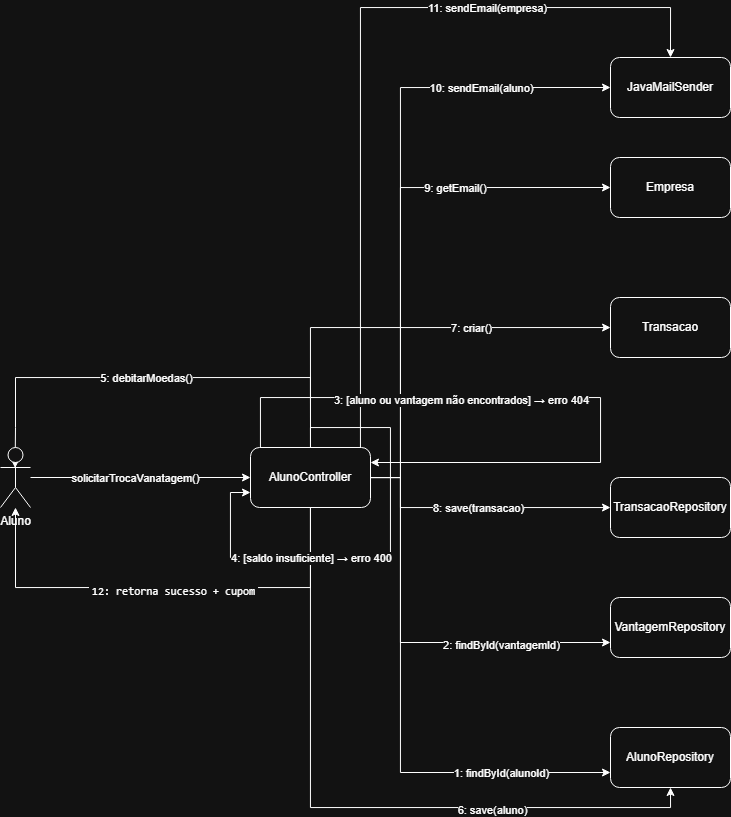

The diagram above was exported from draw.io. Its source (the exported page's mxGraphModel, read from the mxfile embedded in the PNG):
<mxGraphModel dx="1589" dy="2027" grid="1" gridSize="10" guides="1" tooltips="1" connect="1" arrows="1" fold="1" page="1" pageScale="1" pageWidth="827" pageHeight="1169" math="0" shadow="0">
  <root>
    <mxCell id="0" />
    <mxCell id="1" parent="0" />
    <mxCell id="M7fz4RbM5xaKkeZ3wehE-9" style="edgeStyle=orthogonalEdgeStyle;rounded=0;orthogonalLoop=1;jettySize=auto;html=1;entryX=0;entryY=0.5;entryDx=0;entryDy=0;" parent="1" source="M7fz4RbM5xaKkeZ3wehE-35" target="M7fz4RbM5xaKkeZ3wehE-2" edge="1">
      <mxGeometry relative="1" as="geometry">
        <mxPoint x="-100" y="370" as="sourcePoint" />
      </mxGeometry>
    </mxCell>
    <mxCell id="M7fz4RbM5xaKkeZ3wehE-16" value="solicitarTrocaVanatagem()" style="edgeLabel;html=1;align=center;verticalAlign=middle;resizable=0;points=[];" parent="M7fz4RbM5xaKkeZ3wehE-9" vertex="1" connectable="0">
      <mxGeometry x="-0.1474" y="-1" relative="1" as="geometry">
        <mxPoint x="10" y="-1" as="offset" />
      </mxGeometry>
    </mxCell>
    <mxCell id="M7fz4RbM5xaKkeZ3wehE-10" style="edgeStyle=orthogonalEdgeStyle;rounded=0;orthogonalLoop=1;jettySize=auto;html=1;" parent="1" source="M7fz4RbM5xaKkeZ3wehE-2" target="M7fz4RbM5xaKkeZ3wehE-5" edge="1">
      <mxGeometry relative="1" as="geometry">
        <Array as="points">
          <mxPoint x="230" y="370" />
          <mxPoint x="230" y="400" />
        </Array>
      </mxGeometry>
    </mxCell>
    <mxCell id="M7fz4RbM5xaKkeZ3wehE-24" value="8: save(transacao)" style="edgeLabel;html=1;align=center;verticalAlign=middle;resizable=0;points=[];" parent="M7fz4RbM5xaKkeZ3wehE-10" vertex="1" connectable="0">
      <mxGeometry x="0.0167" y="-5" relative="1" as="geometry">
        <mxPoint y="-5" as="offset" />
      </mxGeometry>
    </mxCell>
    <mxCell id="M7fz4RbM5xaKkeZ3wehE-11" style="edgeStyle=orthogonalEdgeStyle;rounded=0;orthogonalLoop=1;jettySize=auto;html=1;entryX=0;entryY=0.5;entryDx=0;entryDy=0;" parent="1" source="M7fz4RbM5xaKkeZ3wehE-2" target="M7fz4RbM5xaKkeZ3wehE-6" edge="1">
      <mxGeometry relative="1" as="geometry">
        <Array as="points">
          <mxPoint x="230" y="370" />
          <mxPoint x="230" y="80" />
        </Array>
      </mxGeometry>
    </mxCell>
    <mxCell id="M7fz4RbM5xaKkeZ3wehE-25" value="9: getEmail()" style="edgeLabel;html=1;align=center;verticalAlign=middle;resizable=0;points=[];" parent="M7fz4RbM5xaKkeZ3wehE-11" vertex="1" connectable="0">
      <mxGeometry x="0.3947" y="-3" relative="1" as="geometry">
        <mxPoint x="5" y="-3" as="offset" />
      </mxGeometry>
    </mxCell>
    <mxCell id="M7fz4RbM5xaKkeZ3wehE-12" style="edgeStyle=orthogonalEdgeStyle;rounded=0;orthogonalLoop=1;jettySize=auto;html=1;entryX=0;entryY=0.5;entryDx=0;entryDy=0;" parent="1" source="M7fz4RbM5xaKkeZ3wehE-2" target="M7fz4RbM5xaKkeZ3wehE-7" edge="1">
      <mxGeometry relative="1" as="geometry">
        <Array as="points">
          <mxPoint x="230" y="370" />
          <mxPoint x="230" y="-20" />
        </Array>
      </mxGeometry>
    </mxCell>
    <mxCell id="M7fz4RbM5xaKkeZ3wehE-26" value="10: sendEmail(aluno)" style="edgeLabel;html=1;align=center;verticalAlign=middle;resizable=0;points=[];" parent="M7fz4RbM5xaKkeZ3wehE-12" vertex="1" connectable="0">
      <mxGeometry x="0.5481" y="-3" relative="1" as="geometry">
        <mxPoint x="12" y="-3" as="offset" />
      </mxGeometry>
    </mxCell>
    <mxCell id="M7fz4RbM5xaKkeZ3wehE-13" style="edgeStyle=orthogonalEdgeStyle;rounded=0;orthogonalLoop=1;jettySize=auto;html=1;entryX=0;entryY=0.75;entryDx=0;entryDy=0;" parent="1" source="M7fz4RbM5xaKkeZ3wehE-2" target="M7fz4RbM5xaKkeZ3wehE-4" edge="1">
      <mxGeometry relative="1" as="geometry">
        <Array as="points">
          <mxPoint x="230" y="370" />
          <mxPoint x="230" y="535" />
        </Array>
      </mxGeometry>
    </mxCell>
    <mxCell id="M7fz4RbM5xaKkeZ3wehE-18" value="2: findById(vantagemId)" style="edgeLabel;html=1;align=center;verticalAlign=middle;resizable=0;points=[];" parent="M7fz4RbM5xaKkeZ3wehE-13" vertex="1" connectable="0">
      <mxGeometry x="0.6938" y="-2" relative="1" as="geometry">
        <mxPoint x="-48" as="offset" />
      </mxGeometry>
    </mxCell>
    <mxCell id="M7fz4RbM5xaKkeZ3wehE-14" style="edgeStyle=orthogonalEdgeStyle;rounded=0;orthogonalLoop=1;jettySize=auto;html=1;entryX=0;entryY=0.75;entryDx=0;entryDy=0;" parent="1" source="M7fz4RbM5xaKkeZ3wehE-2" target="M7fz4RbM5xaKkeZ3wehE-3" edge="1">
      <mxGeometry relative="1" as="geometry">
        <Array as="points">
          <mxPoint x="230" y="370" />
          <mxPoint x="230" y="665" />
        </Array>
      </mxGeometry>
    </mxCell>
    <mxCell id="M7fz4RbM5xaKkeZ3wehE-17" value="1: findById(alunoId)" style="edgeLabel;html=1;align=center;verticalAlign=middle;resizable=0;points=[];" parent="M7fz4RbM5xaKkeZ3wehE-14" vertex="1" connectable="0">
      <mxGeometry x="0.7271" relative="1" as="geometry">
        <mxPoint x="-37" as="offset" />
      </mxGeometry>
    </mxCell>
    <mxCell id="M7fz4RbM5xaKkeZ3wehE-19" style="edgeStyle=orthogonalEdgeStyle;rounded=0;orthogonalLoop=1;jettySize=auto;html=1;entryX=0.487;entryY=0.343;entryDx=0;entryDy=0;exitX=0.5;exitY=0;exitDx=0;exitDy=0;entryPerimeter=0;" parent="1" source="M7fz4RbM5xaKkeZ3wehE-2" target="M7fz4RbM5xaKkeZ3wehE-35" edge="1">
      <mxGeometry relative="1" as="geometry">
        <mxPoint x="110" y="310" as="sourcePoint" />
        <mxPoint x="-160" y="340" as="targetPoint" />
        <Array as="points">
          <mxPoint x="140" y="270" />
          <mxPoint x="-155" y="270" />
          <mxPoint x="-155" y="320" />
          <mxPoint x="-155" y="320" />
        </Array>
      </mxGeometry>
    </mxCell>
    <mxCell id="M7fz4RbM5xaKkeZ3wehE-20" value="5: debitarMoedas()" style="edgeLabel;html=1;align=center;verticalAlign=middle;resizable=0;points=[];" parent="M7fz4RbM5xaKkeZ3wehE-19" vertex="1" connectable="0">
      <mxGeometry x="0.0273" relative="1" as="geometry">
        <mxPoint as="offset" />
      </mxGeometry>
    </mxCell>
    <mxCell id="M7fz4RbM5xaKkeZ3wehE-21" style="edgeStyle=orthogonalEdgeStyle;rounded=0;orthogonalLoop=1;jettySize=auto;html=1;entryX=0.5;entryY=1;entryDx=0;entryDy=0;" parent="1" source="M7fz4RbM5xaKkeZ3wehE-2" target="M7fz4RbM5xaKkeZ3wehE-3" edge="1">
      <mxGeometry relative="1" as="geometry">
        <Array as="points">
          <mxPoint x="140" y="700" />
          <mxPoint x="500" y="700" />
        </Array>
      </mxGeometry>
    </mxCell>
    <mxCell id="M7fz4RbM5xaKkeZ3wehE-22" value="6: save(aluno)" style="edgeLabel;html=1;align=center;verticalAlign=middle;resizable=0;points=[];" parent="M7fz4RbM5xaKkeZ3wehE-21" vertex="1" connectable="0">
      <mxGeometry x="0.4147" y="-2" relative="1" as="geometry">
        <mxPoint as="offset" />
      </mxGeometry>
    </mxCell>
    <mxCell id="M7fz4RbM5xaKkeZ3wehE-27" style="edgeStyle=orthogonalEdgeStyle;rounded=0;orthogonalLoop=1;jettySize=auto;html=1;entryX=0.5;entryY=0;entryDx=0;entryDy=0;" parent="1" source="M7fz4RbM5xaKkeZ3wehE-2" target="M7fz4RbM5xaKkeZ3wehE-7" edge="1">
      <mxGeometry relative="1" as="geometry">
        <Array as="points">
          <mxPoint x="190" y="-100" />
          <mxPoint x="500" y="-100" />
        </Array>
      </mxGeometry>
    </mxCell>
    <mxCell id="M7fz4RbM5xaKkeZ3wehE-28" value="11: sendEmail(empresa)" style="edgeLabel;html=1;align=center;verticalAlign=middle;resizable=0;points=[];" parent="M7fz4RbM5xaKkeZ3wehE-27" vertex="1" connectable="0">
      <mxGeometry x="0.4277" y="4" relative="1" as="geometry">
        <mxPoint x="-4" y="4" as="offset" />
      </mxGeometry>
    </mxCell>
    <mxCell id="M7fz4RbM5xaKkeZ3wehE-29" style="edgeStyle=orthogonalEdgeStyle;rounded=0;orthogonalLoop=1;jettySize=auto;html=1;" parent="1" source="M7fz4RbM5xaKkeZ3wehE-2" target="M7fz4RbM5xaKkeZ3wehE-35" edge="1">
      <mxGeometry relative="1" as="geometry">
        <mxPoint x="-160" y="400" as="targetPoint" />
        <Array as="points">
          <mxPoint x="140" y="480" />
          <mxPoint x="-155" y="480" />
        </Array>
      </mxGeometry>
    </mxCell>
    <mxCell id="M7fz4RbM5xaKkeZ3wehE-30" value="&lt;table&gt;&lt;tbody&gt;&lt;tr&gt;&lt;td data-end=&quot;1656&quot; data-start=&quot;1624&quot; data-col-size=&quot;sm&quot;&gt;&lt;code data-end=&quot;1651&quot; data-start=&quot;1626&quot;&gt;&lt;/code&gt;&lt;/td&gt;&lt;/tr&gt;&lt;/tbody&gt;&lt;/table&gt;&lt;table&gt;&lt;tbody&gt;&lt;tr&gt;&lt;td data-end=&quot;1706&quot; data-start=&quot;1656&quot; data-col-size=&quot;sm&quot;&gt;&lt;code data-end=&quot;1687&quot; data-start=&quot;1658&quot;&gt;12: retorna sucesso + cupom&lt;/code&gt;&lt;/td&gt;&lt;/tr&gt;&lt;/tbody&gt;&lt;/table&gt;" style="edgeLabel;html=1;align=center;verticalAlign=middle;resizable=0;points=[];" parent="M7fz4RbM5xaKkeZ3wehE-29" vertex="1" connectable="0">
      <mxGeometry x="-0.1565" y="1" relative="1" as="geometry">
        <mxPoint x="-26" y="-1" as="offset" />
      </mxGeometry>
    </mxCell>
    <mxCell id="M7fz4RbM5xaKkeZ3wehE-2" value="AlunoController" style="rounded=1;whiteSpace=wrap;html=1;" parent="1" vertex="1">
      <mxGeometry x="80" y="340" width="120" height="60" as="geometry" />
    </mxCell>
    <mxCell id="M7fz4RbM5xaKkeZ3wehE-3" value="AlunoRepository" style="rounded=1;whiteSpace=wrap;html=1;" parent="1" vertex="1">
      <mxGeometry x="440" y="620" width="120" height="60" as="geometry" />
    </mxCell>
    <mxCell id="M7fz4RbM5xaKkeZ3wehE-4" value="VantagemRepository" style="rounded=1;whiteSpace=wrap;html=1;" parent="1" vertex="1">
      <mxGeometry x="440" y="490" width="120" height="60" as="geometry" />
    </mxCell>
    <mxCell id="M7fz4RbM5xaKkeZ3wehE-15" style="edgeStyle=orthogonalEdgeStyle;rounded=0;orthogonalLoop=1;jettySize=auto;html=1;entryX=0;entryY=0.5;entryDx=0;entryDy=0;exitX=0.5;exitY=0;exitDx=0;exitDy=0;" parent="1" source="M7fz4RbM5xaKkeZ3wehE-2" target="M7fz4RbM5xaKkeZ3wehE-8" edge="1">
      <mxGeometry relative="1" as="geometry">
        <Array as="points">
          <mxPoint x="140" y="220" />
          <mxPoint x="440" y="220" />
        </Array>
      </mxGeometry>
    </mxCell>
    <mxCell id="M7fz4RbM5xaKkeZ3wehE-23" value="7: criar()" style="edgeLabel;html=1;align=center;verticalAlign=middle;resizable=0;points=[];" parent="M7fz4RbM5xaKkeZ3wehE-15" vertex="1" connectable="0">
      <mxGeometry x="0.0125" y="-5" relative="1" as="geometry">
        <mxPoint x="67" y="-5" as="offset" />
      </mxGeometry>
    </mxCell>
    <mxCell id="M7fz4RbM5xaKkeZ3wehE-5" value="TransacaoRepository" style="rounded=1;whiteSpace=wrap;html=1;" parent="1" vertex="1">
      <mxGeometry x="440" y="370" width="120" height="60" as="geometry" />
    </mxCell>
    <mxCell id="M7fz4RbM5xaKkeZ3wehE-6" value="Empresa" style="rounded=1;whiteSpace=wrap;html=1;" parent="1" vertex="1">
      <mxGeometry x="440" y="50" width="120" height="60" as="geometry" />
    </mxCell>
    <mxCell id="M7fz4RbM5xaKkeZ3wehE-7" value="JavaMailSender" style="rounded=1;whiteSpace=wrap;html=1;" parent="1" vertex="1">
      <mxGeometry x="440" y="-50" width="120" height="60" as="geometry" />
    </mxCell>
    <mxCell id="M7fz4RbM5xaKkeZ3wehE-8" value="Transacao" style="rounded=1;whiteSpace=wrap;html=1;" parent="1" vertex="1">
      <mxGeometry x="440" y="190" width="120" height="60" as="geometry" />
    </mxCell>
    <mxCell id="M7fz4RbM5xaKkeZ3wehE-31" style="edgeStyle=orthogonalEdgeStyle;rounded=0;orthogonalLoop=1;jettySize=auto;html=1;entryX=1;entryY=0.25;entryDx=0;entryDy=0;" parent="1" source="M7fz4RbM5xaKkeZ3wehE-2" target="M7fz4RbM5xaKkeZ3wehE-2" edge="1">
      <mxGeometry relative="1" as="geometry">
        <Array as="points">
          <mxPoint x="90" y="290" />
          <mxPoint x="430" y="290" />
          <mxPoint x="430" y="355" />
        </Array>
      </mxGeometry>
    </mxCell>
    <mxCell id="M7fz4RbM5xaKkeZ3wehE-32" value="3: [aluno ou vantagem não encontrados] → erro 404" style="edgeLabel;html=1;align=center;verticalAlign=middle;resizable=0;points=[];" parent="M7fz4RbM5xaKkeZ3wehE-31" vertex="1" connectable="0">
      <mxGeometry x="-0.0065" y="-2" relative="1" as="geometry">
        <mxPoint x="-90" as="offset" />
      </mxGeometry>
    </mxCell>
    <mxCell id="M7fz4RbM5xaKkeZ3wehE-33" style="edgeStyle=orthogonalEdgeStyle;rounded=0;orthogonalLoop=1;jettySize=auto;html=1;entryX=0;entryY=0.75;entryDx=0;entryDy=0;" parent="1" source="M7fz4RbM5xaKkeZ3wehE-2" target="M7fz4RbM5xaKkeZ3wehE-2" edge="1">
      <mxGeometry relative="1" as="geometry">
        <Array as="points">
          <mxPoint x="140" y="320" />
          <mxPoint x="220" y="320" />
          <mxPoint x="220" y="450" />
          <mxPoint x="60" y="450" />
          <mxPoint x="60" y="385" />
        </Array>
      </mxGeometry>
    </mxCell>
    <mxCell id="M7fz4RbM5xaKkeZ3wehE-34" value="4: [saldo insuficiente] → erro 400" style="edgeLabel;html=1;align=center;verticalAlign=middle;resizable=0;points=[];" parent="M7fz4RbM5xaKkeZ3wehE-33" vertex="1" connectable="0">
      <mxGeometry x="0.1663" relative="1" as="geometry">
        <mxPoint x="-33" as="offset" />
      </mxGeometry>
    </mxCell>
    <mxCell id="M7fz4RbM5xaKkeZ3wehE-35" value="Aluno" style="shape=umlActor;verticalLabelPosition=bottom;verticalAlign=top;html=1;" parent="1" vertex="1">
      <mxGeometry x="-170" y="340" width="30" height="60" as="geometry" />
    </mxCell>
  </root>
</mxGraphModel>